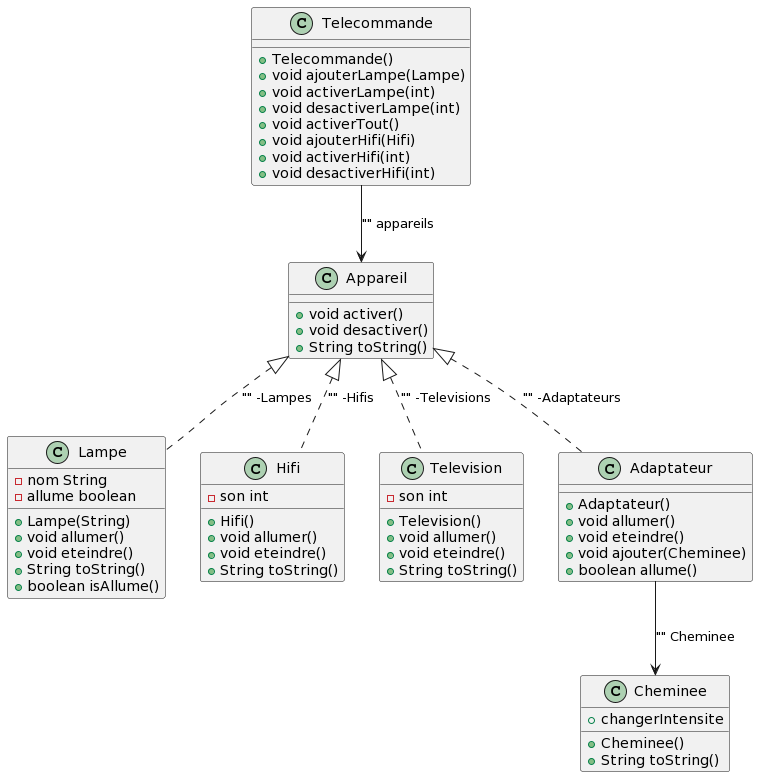

The diagram above was rendered by PlantUML. Its source (embedded in the PNG):
@startuml
class Telecommande{
  +Telecommande()
  +void ajouterLampe(Lampe)
  +void activerLampe(int)
  +void desactiverLampe(int)
  +void activerTout()
  +void ajouterHifi(Hifi)
  +void activerHifi(int)
  +void desactiverHifi(int)
}

class Appareil{
  +void activer()
  +void desactiver()
  +String toString()
}

class Lampe{
  -nom String
  -allume boolean
  +Lampe(String)
  +void allumer()
  +void eteindre()
  +String toString()
  +boolean isAllume()
}

class Hifi{
  -son int
  +Hifi()
  +void allumer()
  +void eteindre()
  +String toString()
}

class Television{
  -son int
  +Television()
  +void allumer()
  +void eteindre()
  +String toString()
}

class Adaptateur{
  +Adaptateur()
  + void allumer()
  + void eteindre()
  + void ajouter(Cheminee)
  +boolean allume()
}

class Cheminee{
  +Cheminee()
  +String toString()
  +changerIntensite
}


Appareil <|.. Lampe :  "" -Lampes
Appareil <|.. Hifi :  "" -Hifis
Appareil <|.. Television :  "" -Televisions
Appareil <|.. Adaptateur :  "" -Adaptateurs
Telecommande --> Appareil : "" appareils
Adaptateur --> Cheminee : "" Cheminee
@enduml